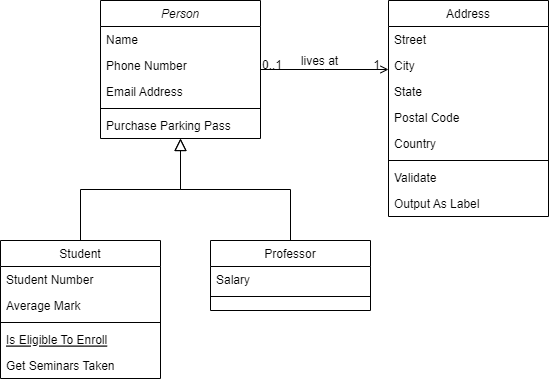

The diagram above was exported from draw.io. Its source (the exported page's mxGraphModel, read from the mxfile embedded in the PNG):
<mxGraphModel dx="1422" dy="786" grid="1" gridSize="10" guides="1" tooltips="1" connect="1" arrows="1" fold="1" page="1" pageScale="1" pageWidth="827" pageHeight="1169" math="0" shadow="0">
  <root>
    <mxCell id="WIyWlLk6GJQsqaUBKTNV-0" />
    <mxCell id="WIyWlLk6GJQsqaUBKTNV-1" parent="WIyWlLk6GJQsqaUBKTNV-0" />
    <mxCell id="zkfFHV4jXpPFQw0GAbJ--0" value="Person" style="swimlane;fontStyle=2;align=center;verticalAlign=top;childLayout=stackLayout;horizontal=1;startSize=26;horizontalStack=0;resizeParent=1;resizeLast=0;collapsible=1;marginBottom=0;rounded=0;shadow=0;strokeWidth=1;" parent="WIyWlLk6GJQsqaUBKTNV-1" vertex="1">
      <mxGeometry x="220" y="120" width="160" height="138" as="geometry">
        <mxRectangle x="230" y="140" width="160" height="26" as="alternateBounds" />
      </mxGeometry>
    </mxCell>
    <mxCell id="zkfFHV4jXpPFQw0GAbJ--1" value="Name" style="text;align=left;verticalAlign=top;spacingLeft=4;spacingRight=4;overflow=hidden;rotatable=0;points=[[0,0.5],[1,0.5]];portConstraint=eastwest;" parent="zkfFHV4jXpPFQw0GAbJ--0" vertex="1">
      <mxGeometry y="26" width="160" height="26" as="geometry" />
    </mxCell>
    <mxCell id="zkfFHV4jXpPFQw0GAbJ--2" value="Phone Number" style="text;align=left;verticalAlign=top;spacingLeft=4;spacingRight=4;overflow=hidden;rotatable=0;points=[[0,0.5],[1,0.5]];portConstraint=eastwest;rounded=0;shadow=0;html=0;" parent="zkfFHV4jXpPFQw0GAbJ--0" vertex="1">
      <mxGeometry y="52" width="160" height="26" as="geometry" />
    </mxCell>
    <mxCell id="zkfFHV4jXpPFQw0GAbJ--3" value="Email Address" style="text;align=left;verticalAlign=top;spacingLeft=4;spacingRight=4;overflow=hidden;rotatable=0;points=[[0,0.5],[1,0.5]];portConstraint=eastwest;rounded=0;shadow=0;html=0;" parent="zkfFHV4jXpPFQw0GAbJ--0" vertex="1">
      <mxGeometry y="78" width="160" height="26" as="geometry" />
    </mxCell>
    <mxCell id="zkfFHV4jXpPFQw0GAbJ--4" value="" style="line;html=1;strokeWidth=1;align=left;verticalAlign=middle;spacingTop=-1;spacingLeft=3;spacingRight=3;rotatable=0;labelPosition=right;points=[];portConstraint=eastwest;" parent="zkfFHV4jXpPFQw0GAbJ--0" vertex="1">
      <mxGeometry y="104" width="160" height="8" as="geometry" />
    </mxCell>
    <mxCell id="zkfFHV4jXpPFQw0GAbJ--5" value="Purchase Parking Pass" style="text;align=left;verticalAlign=top;spacingLeft=4;spacingRight=4;overflow=hidden;rotatable=0;points=[[0,0.5],[1,0.5]];portConstraint=eastwest;" parent="zkfFHV4jXpPFQw0GAbJ--0" vertex="1">
      <mxGeometry y="112" width="160" height="26" as="geometry" />
    </mxCell>
    <mxCell id="zkfFHV4jXpPFQw0GAbJ--6" value="Student" style="swimlane;fontStyle=0;align=center;verticalAlign=top;childLayout=stackLayout;horizontal=1;startSize=26;horizontalStack=0;resizeParent=1;resizeLast=0;collapsible=1;marginBottom=0;rounded=0;shadow=0;strokeWidth=1;" parent="WIyWlLk6GJQsqaUBKTNV-1" vertex="1">
      <mxGeometry x="120" y="360" width="160" height="138" as="geometry">
        <mxRectangle x="130" y="380" width="160" height="26" as="alternateBounds" />
      </mxGeometry>
    </mxCell>
    <mxCell id="zkfFHV4jXpPFQw0GAbJ--7" value="Student Number" style="text;align=left;verticalAlign=top;spacingLeft=4;spacingRight=4;overflow=hidden;rotatable=0;points=[[0,0.5],[1,0.5]];portConstraint=eastwest;" parent="zkfFHV4jXpPFQw0GAbJ--6" vertex="1">
      <mxGeometry y="26" width="160" height="26" as="geometry" />
    </mxCell>
    <mxCell id="zkfFHV4jXpPFQw0GAbJ--8" value="Average Mark" style="text;align=left;verticalAlign=top;spacingLeft=4;spacingRight=4;overflow=hidden;rotatable=0;points=[[0,0.5],[1,0.5]];portConstraint=eastwest;rounded=0;shadow=0;html=0;" parent="zkfFHV4jXpPFQw0GAbJ--6" vertex="1">
      <mxGeometry y="52" width="160" height="26" as="geometry" />
    </mxCell>
    <mxCell id="zkfFHV4jXpPFQw0GAbJ--9" value="" style="line;html=1;strokeWidth=1;align=left;verticalAlign=middle;spacingTop=-1;spacingLeft=3;spacingRight=3;rotatable=0;labelPosition=right;points=[];portConstraint=eastwest;" parent="zkfFHV4jXpPFQw0GAbJ--6" vertex="1">
      <mxGeometry y="78" width="160" height="8" as="geometry" />
    </mxCell>
    <mxCell id="zkfFHV4jXpPFQw0GAbJ--10" value="Is Eligible To Enroll" style="text;align=left;verticalAlign=top;spacingLeft=4;spacingRight=4;overflow=hidden;rotatable=0;points=[[0,0.5],[1,0.5]];portConstraint=eastwest;fontStyle=4" parent="zkfFHV4jXpPFQw0GAbJ--6" vertex="1">
      <mxGeometry y="86" width="160" height="26" as="geometry" />
    </mxCell>
    <mxCell id="zkfFHV4jXpPFQw0GAbJ--11" value="Get Seminars Taken" style="text;align=left;verticalAlign=top;spacingLeft=4;spacingRight=4;overflow=hidden;rotatable=0;points=[[0,0.5],[1,0.5]];portConstraint=eastwest;" parent="zkfFHV4jXpPFQw0GAbJ--6" vertex="1">
      <mxGeometry y="112" width="160" height="26" as="geometry" />
    </mxCell>
    <mxCell id="zkfFHV4jXpPFQw0GAbJ--12" value="" style="endArrow=block;endSize=10;endFill=0;shadow=0;strokeWidth=1;rounded=0;edgeStyle=elbowEdgeStyle;elbow=vertical;" parent="WIyWlLk6GJQsqaUBKTNV-1" source="zkfFHV4jXpPFQw0GAbJ--6" target="zkfFHV4jXpPFQw0GAbJ--0" edge="1">
      <mxGeometry width="160" relative="1" as="geometry">
        <mxPoint x="200" y="203" as="sourcePoint" />
        <mxPoint x="200" y="203" as="targetPoint" />
      </mxGeometry>
    </mxCell>
    <mxCell id="zkfFHV4jXpPFQw0GAbJ--13" value="Professor" style="swimlane;fontStyle=0;align=center;verticalAlign=top;childLayout=stackLayout;horizontal=1;startSize=26;horizontalStack=0;resizeParent=1;resizeLast=0;collapsible=1;marginBottom=0;rounded=0;shadow=0;strokeWidth=1;" parent="WIyWlLk6GJQsqaUBKTNV-1" vertex="1">
      <mxGeometry x="330" y="360" width="160" height="70" as="geometry">
        <mxRectangle x="340" y="380" width="170" height="26" as="alternateBounds" />
      </mxGeometry>
    </mxCell>
    <mxCell id="zkfFHV4jXpPFQw0GAbJ--14" value="Salary" style="text;align=left;verticalAlign=top;spacingLeft=4;spacingRight=4;overflow=hidden;rotatable=0;points=[[0,0.5],[1,0.5]];portConstraint=eastwest;" parent="zkfFHV4jXpPFQw0GAbJ--13" vertex="1">
      <mxGeometry y="26" width="160" height="26" as="geometry" />
    </mxCell>
    <mxCell id="zkfFHV4jXpPFQw0GAbJ--15" value="" style="line;html=1;strokeWidth=1;align=left;verticalAlign=middle;spacingTop=-1;spacingLeft=3;spacingRight=3;rotatable=0;labelPosition=right;points=[];portConstraint=eastwest;" parent="zkfFHV4jXpPFQw0GAbJ--13" vertex="1">
      <mxGeometry y="52" width="160" height="8" as="geometry" />
    </mxCell>
    <mxCell id="zkfFHV4jXpPFQw0GAbJ--16" value="" style="endArrow=block;endSize=10;endFill=0;shadow=0;strokeWidth=1;rounded=0;edgeStyle=elbowEdgeStyle;elbow=vertical;" parent="WIyWlLk6GJQsqaUBKTNV-1" source="zkfFHV4jXpPFQw0GAbJ--13" target="zkfFHV4jXpPFQw0GAbJ--0" edge="1">
      <mxGeometry width="160" relative="1" as="geometry">
        <mxPoint x="210" y="373" as="sourcePoint" />
        <mxPoint x="310" y="271" as="targetPoint" />
      </mxGeometry>
    </mxCell>
    <mxCell id="zkfFHV4jXpPFQw0GAbJ--17" value="Address" style="swimlane;fontStyle=0;align=center;verticalAlign=top;childLayout=stackLayout;horizontal=1;startSize=26;horizontalStack=0;resizeParent=1;resizeLast=0;collapsible=1;marginBottom=0;rounded=0;shadow=0;strokeWidth=1;" parent="WIyWlLk6GJQsqaUBKTNV-1" vertex="1">
      <mxGeometry x="508" y="120" width="160" height="216" as="geometry">
        <mxRectangle x="550" y="140" width="160" height="26" as="alternateBounds" />
      </mxGeometry>
    </mxCell>
    <mxCell id="zkfFHV4jXpPFQw0GAbJ--18" value="Street" style="text;align=left;verticalAlign=top;spacingLeft=4;spacingRight=4;overflow=hidden;rotatable=0;points=[[0,0.5],[1,0.5]];portConstraint=eastwest;" parent="zkfFHV4jXpPFQw0GAbJ--17" vertex="1">
      <mxGeometry y="26" width="160" height="26" as="geometry" />
    </mxCell>
    <mxCell id="zkfFHV4jXpPFQw0GAbJ--19" value="City" style="text;align=left;verticalAlign=top;spacingLeft=4;spacingRight=4;overflow=hidden;rotatable=0;points=[[0,0.5],[1,0.5]];portConstraint=eastwest;rounded=0;shadow=0;html=0;" parent="zkfFHV4jXpPFQw0GAbJ--17" vertex="1">
      <mxGeometry y="52" width="160" height="26" as="geometry" />
    </mxCell>
    <mxCell id="zkfFHV4jXpPFQw0GAbJ--20" value="State" style="text;align=left;verticalAlign=top;spacingLeft=4;spacingRight=4;overflow=hidden;rotatable=0;points=[[0,0.5],[1,0.5]];portConstraint=eastwest;rounded=0;shadow=0;html=0;" parent="zkfFHV4jXpPFQw0GAbJ--17" vertex="1">
      <mxGeometry y="78" width="160" height="26" as="geometry" />
    </mxCell>
    <mxCell id="zkfFHV4jXpPFQw0GAbJ--21" value="Postal Code" style="text;align=left;verticalAlign=top;spacingLeft=4;spacingRight=4;overflow=hidden;rotatable=0;points=[[0,0.5],[1,0.5]];portConstraint=eastwest;rounded=0;shadow=0;html=0;" parent="zkfFHV4jXpPFQw0GAbJ--17" vertex="1">
      <mxGeometry y="104" width="160" height="26" as="geometry" />
    </mxCell>
    <mxCell id="zkfFHV4jXpPFQw0GAbJ--22" value="Country" style="text;align=left;verticalAlign=top;spacingLeft=4;spacingRight=4;overflow=hidden;rotatable=0;points=[[0,0.5],[1,0.5]];portConstraint=eastwest;rounded=0;shadow=0;html=0;" parent="zkfFHV4jXpPFQw0GAbJ--17" vertex="1">
      <mxGeometry y="130" width="160" height="26" as="geometry" />
    </mxCell>
    <mxCell id="zkfFHV4jXpPFQw0GAbJ--23" value="" style="line;html=1;strokeWidth=1;align=left;verticalAlign=middle;spacingTop=-1;spacingLeft=3;spacingRight=3;rotatable=0;labelPosition=right;points=[];portConstraint=eastwest;" parent="zkfFHV4jXpPFQw0GAbJ--17" vertex="1">
      <mxGeometry y="156" width="160" height="8" as="geometry" />
    </mxCell>
    <mxCell id="zkfFHV4jXpPFQw0GAbJ--24" value="Validate" style="text;align=left;verticalAlign=top;spacingLeft=4;spacingRight=4;overflow=hidden;rotatable=0;points=[[0,0.5],[1,0.5]];portConstraint=eastwest;" parent="zkfFHV4jXpPFQw0GAbJ--17" vertex="1">
      <mxGeometry y="164" width="160" height="26" as="geometry" />
    </mxCell>
    <mxCell id="zkfFHV4jXpPFQw0GAbJ--25" value="Output As Label" style="text;align=left;verticalAlign=top;spacingLeft=4;spacingRight=4;overflow=hidden;rotatable=0;points=[[0,0.5],[1,0.5]];portConstraint=eastwest;" parent="zkfFHV4jXpPFQw0GAbJ--17" vertex="1">
      <mxGeometry y="190" width="160" height="26" as="geometry" />
    </mxCell>
    <mxCell id="zkfFHV4jXpPFQw0GAbJ--26" value="" style="endArrow=open;shadow=0;strokeWidth=1;rounded=0;endFill=1;edgeStyle=elbowEdgeStyle;elbow=vertical;" parent="WIyWlLk6GJQsqaUBKTNV-1" source="zkfFHV4jXpPFQw0GAbJ--0" target="zkfFHV4jXpPFQw0GAbJ--17" edge="1">
      <mxGeometry x="0.5" y="41" relative="1" as="geometry">
        <mxPoint x="380" y="192" as="sourcePoint" />
        <mxPoint x="540" y="192" as="targetPoint" />
        <mxPoint x="-40" y="32" as="offset" />
      </mxGeometry>
    </mxCell>
    <mxCell id="zkfFHV4jXpPFQw0GAbJ--27" value="0..1" style="resizable=0;align=left;verticalAlign=bottom;labelBackgroundColor=none;fontSize=12;" parent="zkfFHV4jXpPFQw0GAbJ--26" connectable="0" vertex="1">
      <mxGeometry x="-1" relative="1" as="geometry">
        <mxPoint y="4" as="offset" />
      </mxGeometry>
    </mxCell>
    <mxCell id="zkfFHV4jXpPFQw0GAbJ--28" value="1" style="resizable=0;align=right;verticalAlign=bottom;labelBackgroundColor=none;fontSize=12;" parent="zkfFHV4jXpPFQw0GAbJ--26" connectable="0" vertex="1">
      <mxGeometry x="1" relative="1" as="geometry">
        <mxPoint x="-7" y="4" as="offset" />
      </mxGeometry>
    </mxCell>
    <mxCell id="zkfFHV4jXpPFQw0GAbJ--29" value="lives at" style="text;html=1;resizable=0;points=[];;align=center;verticalAlign=middle;labelBackgroundColor=none;rounded=0;shadow=0;strokeWidth=1;fontSize=12;" parent="zkfFHV4jXpPFQw0GAbJ--26" vertex="1" connectable="0">
      <mxGeometry x="0.5" y="49" relative="1" as="geometry">
        <mxPoint x="-38" y="40" as="offset" />
      </mxGeometry>
    </mxCell>
  </root>
</mxGraphModel>